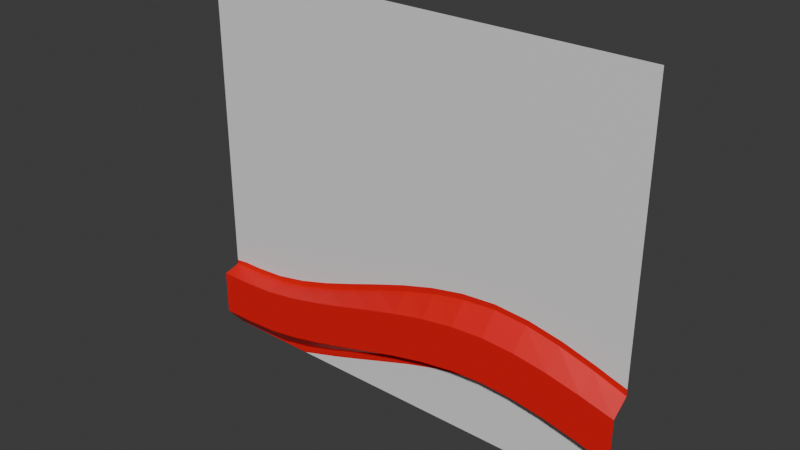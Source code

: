 # Source: Newfloor.blend  (saved by Blender 4.1.24; exported with 4.5.12 LTS)
import bpy
from mathutils import Matrix  # noqa: F401  (used for matrix-valued properties, if any)

bpy.ops.wm.read_factory_settings(use_empty=True)
scene = bpy.context.scene
scene.name = 'Scene'

# ---- collections
col_collection = bpy.data.collections.new('Collection'); scene.collection.children.link(col_collection)

# ---- materials (node trees are filled in below, after node groups)
mat_material_001 = bpy.data.materials.new('Material.001')
mat_material_001.use_transparent_shadow = False
mat_material_002 = bpy.data.materials.new('Material.002')
mat_material_002.use_transparent_shadow = False

# ---- material node trees
mat_material_001.use_nodes = True; mat_material_001.node_tree.nodes.clear()
_N = mat_material_001.node_tree.nodes; _L = mat_material_001.node_tree.links
n0 = _N.new('ShaderNodeBsdfPrincipled'); n0.name = 'Principled BSDF'; n0.location = (10, 300)
n1 = _N.new('ShaderNodeOutputMaterial'); n1.name = 'Material Output'; n1.location = (300, 300)
_L.new(n0.outputs[0], n1.inputs[0])
n1.is_active_output = True
mat_material_002.use_nodes = True; mat_material_002.node_tree.nodes.clear()
_N = mat_material_002.node_tree.nodes; _L = mat_material_002.node_tree.links
n0 = _N.new('ShaderNodeBsdfPrincipled'); n0.name = 'Principled BSDF'; n0.location = (10, 300)
n0.inputs[0].default_value = (0.8001, 0.004021, 0.007253, 1.0)
n1 = _N.new('ShaderNodeOutputMaterial'); n1.name = 'Material Output'; n1.location = (300, 300)
_L.new(n0.outputs[0], n1.inputs[0])
n1.is_active_output = True

# ---- world
world_world = bpy.data.worlds.new('World'); scene.world = world_world
world_world.use_nodes = True; world_world.node_tree.nodes.clear()
_N = world_world.node_tree.nodes; _L = world_world.node_tree.links
n0 = _N.new('ShaderNodeOutputWorld'); n0.name = 'World Output'; n0.location = (300, 300)
n1 = _N.new('ShaderNodeBackground'); n1.name = 'Background'; n1.location = (10, 300)
n1.inputs[0].default_value = (0.05088, 0.05088, 0.05088, 1.0)
_L.new(n1.outputs[0], n0.inputs[0])
n0.is_active_output = True
world_world.color = (0.05088, 0.05088, 0.05088)
world_world.use_sun_shadow = False
world_world.sun_shadow_jitter_overblur = 0.0

# ---- meshes
me_plane = bpy.data.meshes.new('Plane')
me_plane.from_pydata([(-15.0, -1.907e-06, 15.0), (15.0, -1.907e-06, 15.0), (-15.0, 1.907e-06, -10.55), (15.0, 1.907e-06, -10.55), (-15.0, 0.0, -5.888), (15.0, 0.0, -3.202), (15.0, 9.537e-07, -7.867), (10.49, 1.203e-06, -7.431), (6.429, 1.213e-06, -6.87), (2.368, 1.207e-06, -7.431), (-1.828, 1.2e-06, -8.76), (-5.516, 1.405e-06, -10.04), (-10.71, 1.907e-06, -10.41), (10.92, -7.869e-08, -1.499), (6.429, -8.206e-08, -0.8831), (1.94, -8.043e-08, -1.499), (-2.425, -7.841e-08, -2.88), (-6.684, -7.919e-08, -4.375), (-10.83, -8.177e-08, -5.376), (-12.89, -8.196e-08, -5.518), (13.11, -7.694e-08, -2.136), (8.687, -8.073e-08, -1.052), (4.17, -8.172e-08, -1.052), (-0.2567, -7.915e-08, -2.136), (-4.568, -7.843e-08, -3.652), (-8.771, -8.049e-08, -4.974), (-12.86, 1.907e-06, -10.51), (12.57, 1.197e-06, -8.035), (8.442, 1.209e-06, -7.021), (4.415, 1.211e-06, -7.021), (0.2859, 1.203e-06, -8.035), (-3.972, 1.2e-06, -9.533), (-8.571, 1.907e-06, -9.986), (-15.0, -1.16, -9.17), (-15.0, -1.16, -6.167), (15.0, -1.16, -4.071), (15.0, -1.16, -7.074), (10.71, -1.16, -6.015), (6.429, -1.16, -5.554), (2.143, -1.16, -6.015), (-2.143, -1.16, -7.074), (-6.429, -1.16, -8.248), (-10.71, -1.16, -9.055), (10.71, -1.16, -3.012), (6.429, -1.16, -2.552), (2.143, -1.16, -3.012), (-2.143, -1.16, -4.071), (-6.429, -1.16, -5.245), (-10.71, -1.16, -6.052), (-12.86, -1.16, -6.167), (12.86, -1.16, -3.497), (8.571, -1.16, -2.677), (4.286, -1.16, -2.677), (-1.788e-07, -1.16, -3.497), (-4.286, -1.16, -4.674), (-8.571, -1.16, -5.725), (-12.86, -1.16, -9.17), (12.86, -1.16, -6.5), (8.571, -1.16, -5.68), (4.286, -1.16, -5.68), (-1.788e-07, -1.16, -6.5), (-4.286, -1.16, -7.677), (-8.571, -1.16, -8.728), (-14.15, -7.817e-08, -5.518), (-14.15, -1.822e-06, 14.15), (14.15, -1.829e-06, 14.15), (14.15, -1.183e-07, -2.491), (-12.86, 0.0, -5.888), (12.86, 0.0, -2.466), (10.71, 0.0, -1.845), (8.571, 0.0, -1.416), (6.429, 0.0, -1.255), (4.286, 0.0, -1.416), (2.143, 0.0, -1.845), (-1.788e-07, 0.0, -2.466), (-2.143, 0.0, -3.202), (-4.286, 0.0, -3.974), (-6.429, 0.0, -4.706), (-8.571, 0.0, -5.321), (-10.71, 0.0, -5.74), (15.0, -1.172e-07, -2.762), (-15.0, -6.401e-08, -5.616), (-6.525, 1.907e-06, -10.55), (14.05, 1.129e-06, -8.543), (14.05, 1.64e-06, -9.605), (12.86, 9.537e-07, -7.131), (10.71, 9.537e-07, -6.51), (8.571, 9.537e-07, -6.081), (6.429, 9.537e-07, -5.92), (4.286, 9.537e-07, -6.081), (2.143, 9.537e-07, -6.51), (-1.788e-07, 9.537e-07, -7.131), (-2.143, 9.537e-07, -7.867), (-4.286, 9.537e-07, -8.639), (-6.429, 9.537e-07, -9.371), (15.0, 1.351e-06, -8.985), (4.36, 1.102e-06, -6.624), (-6.468, 1.342e-06, -9.852), (2.27, 1.097e-06, -7.031), (14.47, 1.052e-06, -8.244), (15.0, 1.158e-06, -8.443), (0.1603, 1.093e-06, -7.638), (12.72, 1.073e-06, -7.575), (-8.767, 1.907e-06, -10.55), (-1.971, 1.088e-06, -8.354), (10.6, 1.079e-06, -6.975), (-4.128, 1.078e-06, -9.089), (8.504, 1.088e-06, -6.576), (-5.977, 1.177e-06, -9.703), (6.429, 1.084e-06, -6.398)], [], [(2, 26, 12, 32, 94, 97, 103), (64, 65, 66, 20, 13, 21, 14, 22, 15, 23, 16, 24, 17, 25, 18, 19, 63), (71, 70, 51, 44), (34, 49, 48, 55, 47, 54, 46, 53, 45, 52, 44, 51, 43, 50, 35, 36, 57, 37, 58, 38, 59, 39, 60, 40, 61, 41, 62, 42, 56, 33), (86, 87, 58, 37), (73, 72, 52, 45), (88, 89, 59, 38), (75, 74, 53, 46), (90, 91, 60, 39), (77, 76, 54, 47), (92, 93, 61, 40), (79, 78, 55, 48), (4, 67, 49, 34), (94, 32, 62, 41), (67, 79, 48, 49), (26, 2, 33, 56), (68, 5, 35, 50), (85, 86, 37, 57), (70, 69, 43, 51), (87, 88, 38, 58), (72, 71, 44, 52), (89, 90, 39, 59), (74, 73, 45, 53), (91, 92, 40, 60), (76, 75, 46, 54), (93, 94, 41, 61), (78, 77, 47, 55), (32, 12, 42, 62), (12, 26, 56, 42), (69, 68, 50, 43), (6, 85, 57, 36), (64, 63, 81, 0), (65, 64, 0, 1), (66, 80, 5), (63, 19, 67, 4), (13, 20, 68, 69), (14, 21, 70, 71), (15, 22, 72, 73), (16, 23, 74, 75), (17, 24, 76, 77), (18, 25, 78, 79), (19, 18, 79, 67), (20, 66, 5, 68), (21, 13, 69, 70), (22, 14, 71, 72), (23, 15, 73, 74), (24, 16, 75, 76), (25, 17, 77, 78), (80, 66, 65, 1), (81, 63, 4), (11, 31, 10, 30, 9, 29, 8, 28, 7, 27, 83, 84), (84, 83, 95, 3), (27, 7, 105, 102), (28, 8, 109, 107), (29, 9, 98, 96), (30, 10, 104, 101), (31, 11, 108, 106), (83, 27, 102, 99), (7, 28, 107, 105), (8, 29, 96, 109), (9, 30, 101, 98), (10, 31, 106, 104), (11, 84, 3, 82), (11, 82, 97, 108), (95, 83, 99, 100), (106, 108, 94, 93), (101, 104, 92, 91), (99, 102, 85, 6), (105, 107, 87, 86), (109, 96, 89, 88), (98, 101, 91, 90), (108, 97, 94), (104, 106, 93, 92), (102, 105, 86, 85), (107, 109, 88, 87), (103, 97, 82), (96, 98, 90, 89), (100, 99, 6)])
me_plane.polygons.foreach_set('material_index', [1, 0, 1, 1, 1, 1, 1, 1, 1, 1, 1, 1, 1, 1, 1, 1, 1, 1, 1, 1, 1, 1, 1, 1, 1, 1, 1, 1, 1, 1, 1, 0, 0, 1, 1, 1, 1, 1, 1, 1, 1, 1, 1, 1, 1, 1, 1, 1, 0, 1, 0, 0, 0, 0, 0, 0, 0, 0, 0, 0, 0, 0, 0, 0, 0, 1, 1, 1, 1, 1, 1, 1, 1, 1, 1, 0, 1, 1])
_uv = me_plane.uv_layers.new(name='UVMap')
_uv.uv.foreach_set('vector', [0.0, 0.7981, 0.07143, 0.7981, 0.1429, 0.7981, 0.2143, 0.7981, 0.2857, 0.7981, 0.2844, 0.8213, 0.2078, 0.84, 0.02836, 0.01821, 0.9716, 0.0201, 0.9716, 0.4415, 0.9371, 0.4401, 0.8639, 0.4389, 0.7896, 0.438, 0.7143, 0.4379, 0.639, 0.4389, 0.5647, 0.4403, 0.4914, 0.4419, 0.4192, 0.4434, 0.3477, 0.4449, 0.2772, 0.4462, 0.2076, 0.4473, 0.1391, 0.4481, 0.07045, 0.448, 0.02836, 0.4475, 0.7143, 0.4648, 0.7857, 0.4648, 0.7857, 0.4648, 0.7143, 0.4648, 0.0, 0.4648, 0.07143, 0.4648, 0.1429, 0.4648, 0.2143, 0.4648, 0.2857, 0.4648, 0.3571, 0.4648, 0.4286, 0.4648, 0.5, 0.4648, 0.5714, 0.4648, 0.6429, 0.4648, 0.7143, 0.4648, 0.7857, 0.4648, 0.8571, 0.4648, 0.9286, 0.4648, 1.0, 0.4648, 1.0, 0.7981, 0.9286, 0.7981, 0.8571, 0.7981, 0.7857, 0.7981, 0.7143, 0.7981, 0.6429, 0.7981, 0.5714, 0.7981, 0.5, 0.7981, 0.4286, 0.7981, 0.3571, 0.7981, 0.2857, 0.7981, 0.2143, 0.7981, 0.1429, 0.7981, 0.07143, 0.7981, 0.0, 0.7981, 0.8571, 0.7981, 0.7857, 0.7981, 0.7857, 0.7981, 0.8571, 0.7981, 0.5714, 0.4648, 0.6429, 0.4648, 0.6429, 0.4648, 0.5714, 0.4648, 0.7143, 0.7981, 0.6429, 0.7981, 0.6429, 0.7981, 0.7143, 0.7981, 0.4286, 0.4648, 0.5, 0.4648, 0.5, 0.4648, 0.4286, 0.4648, 0.5714, 0.7981, 0.5, 0.7981, 0.5, 0.7981, 0.5714, 0.7981, 0.2857, 0.4648, 0.3571, 0.4648, 0.3571, 0.4648, 0.2857, 0.4648, 0.4286, 0.7981, 0.3571, 0.7981, 0.3571, 0.7981, 0.4286, 0.7981, 0.1429, 0.4648, 0.2143, 0.4648, 0.2143, 0.4648, 0.1429, 0.4648, 0.0, 0.4648, 0.07143, 0.4648, 0.07143, 0.4648, 0.0, 0.4648, 0.2857, 0.7981, 0.2143, 0.7981, 0.2143, 0.7981, 0.2857, 0.7981, 0.07143, 0.4648, 0.1429, 0.4648, 0.1429, 0.4648, 0.07143, 0.4648, 0.07143, 0.7981, 0.0, 0.7981, 0.0, 0.7981, 0.07143, 0.7981, 0.9286, 0.4648, 1.0, 0.4648, 1.0, 0.4648, 0.9286, 0.4648, 0.9286, 0.7981, 0.8571, 0.7981, 0.8571, 0.7981, 0.9286, 0.7981, 0.7857, 0.4648, 0.8571, 0.4648, 0.8571, 0.4648, 0.7857, 0.4648, 0.7857, 0.7981, 0.7143, 0.7981, 0.7143, 0.7981, 0.7857, 0.7981, 0.6429, 0.4648, 0.7143, 0.4648, 0.7143, 0.4648, 0.6429, 0.4648, 0.6429, 0.7981, 0.5714, 0.7981, 0.5714, 0.7981, 0.6429, 0.7981, 0.5, 0.4648, 0.5714, 0.4648, 0.5714, 0.4648, 0.5, 0.4648, 0.5, 0.7981, 0.4286, 0.7981, 0.4286, 0.7981, 0.5, 0.7981, 0.3571, 0.4648, 0.4286, 0.4648, 0.4286, 0.4648, 0.3571, 0.4648, 0.3571, 0.7981, 0.2857, 0.7981, 0.2857, 0.7981, 0.3571, 0.7981, 0.2143, 0.4648, 0.2857, 0.4648, 0.2857, 0.4648, 0.2143, 0.4648, 0.2143, 0.7981, 0.1429, 0.7981, 0.1429, 0.7981, 0.2143, 0.7981, 0.1429, 0.7981, 0.07143, 0.7981, 0.07143, 0.7981, 0.1429, 0.7981, 0.8571, 0.4648, 0.9286, 0.4648, 0.9286, 0.4648, 0.8571, 0.4648, 1.0, 0.7981, 0.9286, 0.7981, 0.9286, 0.7981, 1.0, 0.7981, 0.02836, 0.01821, 0.02836, 0.4475, 0.0, 0.4492, 0.0, 0.0, 0.9716, 0.0201, 0.02836, 0.01821, 0.0, 0.0, 1.0, 0.0, 0.9716, 0.4415, 1.0, 0.4362, 1.0, 0.4648, 0.02836, 0.4475, 0.07045, 0.448, 0.07143, 0.4648, 0.0, 0.4648, 0.8639, 0.4389, 0.9371, 0.4401, 0.9286, 0.4648, 0.8571, 0.4648, 0.7143, 0.4379, 0.7896, 0.438, 0.7857, 0.4648, 0.7143, 0.4648, 0.5647, 0.4403, 0.639, 0.4389, 0.6429, 0.4648, 0.5714, 0.4648, 0.4192, 0.4434, 0.4914, 0.4419, 0.5, 0.4648, 0.4286, 0.4648, 0.2772, 0.4462, 0.3477, 0.4449, 0.3571, 0.4648, 0.2857, 0.4648, 0.1391, 0.4481, 0.2076, 0.4473, 0.2143, 0.4648, 0.1429, 0.4648, 0.07045, 0.448, 0.1391, 0.4481, 0.1429, 0.4648, 0.07143, 0.4648, 0.9371, 0.4401, 0.9716, 0.4415, 1.0, 0.4648, 0.9286, 0.4648, 0.7896, 0.438, 0.8639, 0.4389, 0.8571, 0.4648, 0.7857, 0.4648, 0.639, 0.4389, 0.7143, 0.4379, 0.7143, 0.4648, 0.6429, 0.4648, 0.4914, 0.4419, 0.5647, 0.4403, 0.5714, 0.4648, 0.5, 0.4648, 0.3477, 0.4449, 0.4192, 0.4434, 0.4286, 0.4648, 0.3571, 0.4648, 0.2076, 0.4473, 0.2772, 0.4462, 0.2857, 0.4648, 0.2143, 0.4648, 1.0, 0.4362, 0.9716, 0.4415, 0.9716, 0.0201, 1.0, 0.0, 0.0, 0.4492, 0.02836, 0.4475, 0.0, 0.4648, 0.3155, 0.8407, 0.3676, 0.8341, 0.4391, 0.8285, 0.5095, 0.8253, 0.5789, 0.8237, 0.6472, 0.8234, 0.7143, 0.8245, 0.7814, 0.828, 0.8496, 0.8344, 0.919, 0.8452, 0.9684, 0.8586, 0.9684, 0.9315, 0.9684, 0.9315, 0.9684, 0.8586, 1.0, 0.8821, 1.0, 1.0, 0.919, 0.8452, 0.8496, 0.8344, 0.8533, 0.8164, 0.9239, 0.8212, 0.7814, 0.828, 0.7143, 0.8245, 0.7143, 0.8114, 0.7835, 0.8139, 0.6472, 0.8234, 0.5789, 0.8237, 0.5757, 0.8126, 0.6453, 0.8127, 0.5095, 0.8253, 0.4391, 0.8285, 0.4343, 0.8147, 0.5053, 0.8134, 0.3676, 0.8341, 0.3155, 0.8407, 0.3005, 0.8192, 0.3624, 0.8162, 0.9684, 0.8586, 0.919, 0.8452, 0.9239, 0.8212, 0.9824, 0.8319, 0.8496, 0.8344, 0.7814, 0.828, 0.7835, 0.8139, 0.8533, 0.8164, 0.7143, 0.8245, 0.6472, 0.8234, 0.6453, 0.8127, 0.7143, 0.8114, 0.5789, 0.8237, 0.5095, 0.8253, 0.5053, 0.8134, 0.5757, 0.8126, 0.4391, 0.8285, 0.3676, 0.8341, 0.3624, 0.8162, 0.4343, 0.8147, 0.3168, 0.8209, 0.9684, 0.9315, 1.0, 1.0, 0.2825, 0.8551, 0.3168, 0.8209, 0.2825, 0.8551, 0.2844, 0.8213, 0.3011, 0.8094, 1.0, 0.8821, 0.9684, 0.8586, 0.9824, 0.8319, 1.0, 0.8414, 0.3624, 0.8162, 0.3005, 0.8192, 0.2857, 0.7981, 0.3571, 0.7981, 0.5053, 0.8134, 0.4343, 0.8147, 0.4286, 0.7981, 0.5, 0.7981, 0.9824, 0.8319, 0.9239, 0.8212, 0.9286, 0.7981, 1.0, 0.7981, 0.8533, 0.8164, 0.7835, 0.8139, 0.7857, 0.7981, 0.8571, 0.7981, 0.7143, 0.8114, 0.6453, 0.8127, 0.6429, 0.7981, 0.7143, 0.7981, 0.5757, 0.8126, 0.5053, 0.8134, 0.5, 0.7981, 0.5714, 0.7981, 0.3011, 0.8094, 0.2844, 0.8213, 0.2857, 0.7981, 0.4343, 0.8147, 0.3624, 0.8162, 0.3571, 0.7981, 0.4286, 0.7981, 0.9239, 0.8212, 0.8533, 0.8164, 0.8571, 0.7981, 0.9286, 0.7981, 0.7835, 0.8139, 0.7143, 0.8114, 0.7143, 0.7981, 0.7857, 0.7981, 0.2078, 0.84, 0.2844, 0.8213, 0.2825, 0.8551, 0.6453, 0.8127, 0.5757, 0.8126, 0.5714, 0.7981, 0.6429, 0.7981, 1.0, 0.8414, 0.9824, 0.8319, 1.0, 0.7981])
me_plane.materials.append(mat_material_001)
me_plane.materials.append(mat_material_002)
me_plane.update()

# ---- objects
ob_plane = bpy.data.objects.new('Plane', me_plane)

# ---- transforms, parenting, visibility, modifiers, constraints
ob_plane.location = (-0.2381, 0.5525, 8.048)

# ---- collection membership
col_collection.objects.link(ob_plane)

# ---- scene / render settings (as saved in the file)
scene.frame_start = 1; scene.frame_end = 250; scene.frame_set(1)
scene.render.engine = 'BLENDER_EEVEE_NEXT'
scene.cycles.sampling_pattern = 'TABULATED_SOBOL'
scene.eevee.ray_tracing_options.trace_max_roughness = 0.0
bpy.context.view_layer.update()

# ---- added for rendering (the .blend has no active camera and no usable light): camera, sun
cam_auto = bpy.data.cameras.new('AutoCamera')
cam_auto.lens = 50.0
cam_auto.sensor_width = 36.0
cam_auto.clip_end = 1000.0
ob_auto_camera = bpy.data.objects.new('AutoCamera', cam_auto)
scene.collection.objects.link(ob_auto_camera)
ob_auto_camera.location = (36.2384, -43.7994, 39.4528)
ob_auto_camera.rotation_euler = (1.09748, -7.21219e-08, 0.694738)
scene.camera = ob_auto_camera
light_auto_sun = bpy.data.lights.new('AutoSun', 'SUN')
light_auto_sun.energy = 3.0
light_auto_sun.angle = 0.0523599
ob_auto_sun = bpy.data.objects.new('AutoSun', light_auto_sun)
scene.collection.objects.link(ob_auto_sun)
ob_auto_sun.rotation_euler = (0.872665, 0.174533, 0.523599)
bpy.context.view_layer.update()
